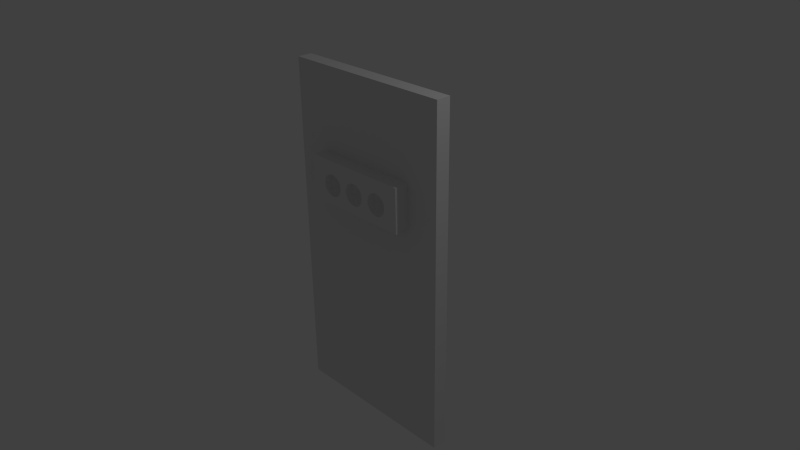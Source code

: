 # Source: driver_door.blend  (saved by Blender 2.71.0; exported with 4.5.12 LTS)
import bpy
from mathutils import Matrix  # noqa: F401  (used for matrix-valued properties, if any)

bpy.ops.wm.read_factory_settings(use_empty=True)
scene = bpy.context.scene
scene.name = 'Scene'

# ---- collections
col_collection_1 = bpy.data.collections.new('Collection 1'); scene.collection.children.link(col_collection_1)

# ---- materials (node trees are filled in below, after node groups)
mat_door = bpy.data.materials.new('Door')
mat_door.alpha_threshold = 0.0
mat_door.use_transparent_shadow = False
mat_door.roughness = 0.5
mat_door.line_color = (0.0, 0.0, 0.0, 1.0)
mat_driver_lock = bpy.data.materials.new('Driver Lock')
mat_driver_lock.alpha_threshold = 0.0
mat_driver_lock.use_transparent_shadow = False
mat_driver_lock.roughness = 0.5
mat_driver_lock.line_color = (0.0, 0.0, 0.0, 1.0)

# ---- material node trees

# ---- world
world_world = bpy.data.worlds.new('World'); scene.world = world_world
world_world.color = (0.05088, 0.05088, 0.05088)
world_world.use_sun_shadow = False
world_world.sun_shadow_jitter_overblur = 0.0
world_world.cycles.sampling_method = 'MANUAL'
world_world.cycles.sample_map_resolution = 256

# ---- cameras
cam_camera = bpy.data.cameras.new('Camera')
cam_camera.clip_end = 100.0
cam_camera.lens = 35.0
cam_camera.sensor_width = 32.0
cam_camera.sensor_height = 18.0
cam_camera.ortho_scale = 7.314
cam_camera.dof.focus_distance = 0.0
cam_camera.dof.aperture_fstop = 128.0

# ---- lights
light_lamp = bpy.data.lights.new('Lamp', 'POINT')
light_lamp.transmission_factor = 0.0
light_lamp.cutoff_distance = 30.0
light_lamp.energy = 100.0
light_lamp.shadow_buffer_clip_start = 1.001
light_lamp.shadow_soft_size = 0.1
light_lamp.shadow_maximum_resolution = 0.006
light_lamp.use_absolute_resolution = True
light_lamp.cycles.use_multiple_importance_sampling = False

# ---- meshes
me_cube = bpy.data.meshes.new('Cube')
me_cube.from_pydata([(-0.6169, -2.985, 0.5286), (-0.6169, -0.985, 0.5286), (-0.6169, -0.985, 0.2761), (-0.6169, -2.985, 0.2761), (-0.06901, -2.985, 0.3393), (-0.09635, -2.985, 0.3532), (-0.1139, -2.985, 0.3708), (-0.1199, -2.985, 0.3903), (-0.204, -2.985, 0.3903), (-0.21, -2.985, 0.3708), (-0.2276, -2.985, 0.3532), (-0.2549, -2.985, 0.3393), (-0.2894, -2.985, 0.3303), (-0.3232, -2.985, 0.3276), (-0.3259, -2.985, 0.3274), (-0.3275, -2.985, 0.3274), (-0.3302, -2.985, 0.3276), (-0.3641, -2.985, 0.3303), (-0.3985, -2.985, 0.3393), (-0.4258, -2.985, 0.3532), (-0.4434, -2.985, 0.3708), (-0.4494, -2.985, 0.3903), (0.6187, -2.985, 0.2761), (0.6187, -2.985, 0.5286), (0.4314, -2.985, 0.4275), (0.449, -2.985, 0.4099), (0.455, -2.985, 0.3903), (0.449, -2.985, 0.3708), (0.4314, -2.985, 0.3532), (0.4041, -2.985, 0.3393), (0.3696, -2.985, 0.3303), (0.3358, -2.985, 0.3276), (0.3331, -2.985, 0.3274), (0.3314, -2.985, 0.3274), (0.3288, -2.985, 0.3276), (0.2949, -2.985, 0.3303), (0.2605, -2.985, 0.3393), (0.2331, -2.985, 0.3532), (0.2156, -2.985, 0.3708), (0.2095, -2.985, 0.3903), (0.1255, -2.985, 0.3903), (0.1195, -2.985, 0.3708), (0.1019, -2.985, 0.3532), (0.07458, -2.985, 0.3393), (0.04013, -2.985, 0.3303), (0.006305, -2.985, 0.3276), (0.003615, -2.985, 0.3274), (0.001952, -2.985, 0.3274), (-0.0007381, -2.985, 0.3276), (-0.03457, -2.985, 0.3303), (-0.4434, -2.985, 0.4099), (-0.4258, -2.985, 0.4275), (-0.3985, -2.985, 0.4414), (-0.3641, -2.985, 0.4504), (-0.3302, -2.985, 0.4531), (-0.3275, -2.985, 0.4533), (-0.3259, -2.985, 0.4533), (-0.3232, -2.985, 0.4531), (-0.2894, -2.985, 0.4504), (-0.2549, -2.985, 0.4414), (-0.2276, -2.985, 0.4275), (-0.21, -2.985, 0.4099), (-0.1139, -2.985, 0.4099), (-0.09635, -2.985, 0.4275), (-0.06901, -2.985, 0.4414), (-0.03457, -2.985, 0.4504), (-0.0007381, -2.985, 0.4531), (0.001952, -2.985, 0.4533), (0.003615, -2.985, 0.4533), (0.006305, -2.985, 0.4531), (0.04013, -2.985, 0.4504), (0.07458, -2.985, 0.4414), (0.1019, -2.985, 0.4275), (0.1195, -2.985, 0.4099), (0.2156, -2.985, 0.4099), (0.2331, -2.985, 0.4275), (0.2605, -2.985, 0.4414), (0.2949, -2.985, 0.4504), (0.3288, -2.985, 0.4531), (0.3314, -2.985, 0.4533), (0.3331, -2.985, 0.4533), (0.3358, -2.985, 0.4531), (0.3696, -2.985, 0.4504), (0.4041, -2.985, 0.4414), (0.6187, -0.985, 0.5286), (0.6187, -0.985, 0.2761), (-0.06984, -2.954, 0.3393), (-0.05597, -2.436, 0.3393), (-0.07809, -2.241, 0.3532), (-0.09718, -2.954, 0.3532), (-0.0354, -2.954, 0.3303), (-0.02811, -2.682, 0.3303), (-0.09228, -2.115, 0.3708), (-0.1147, -2.954, 0.3708), (-0.01966, -2.115, 0.3393), (-0.02811, -1.8, 0.3532), (0.002784, -2.954, 0.3272), (-0.009015, -2.513, 0.3303), (-0.09718, -2.072, 0.3903), (-0.1208, -2.954, 0.3903), (-0.03353, -1.597, 0.3708), (0.02523, -2.115, 0.3393), (0.03367, -1.8, 0.3532), (0.01458, -2.513, 0.3303), (-0.09228, -2.115, 0.4099), (-0.1147, -2.954, 0.4099), (-0.0354, -1.527, 0.3903), (0.0391, -1.597, 0.3708), (0.06154, -2.436, 0.3393), (0.08365, -2.241, 0.3532), (0.03367, -2.682, 0.3303), (-0.07809, -2.241, 0.4275), (-0.09718, -2.954, 0.4275), (-0.03353, -1.597, 0.4099), (0.04097, -1.527, 0.3903), (0.09785, -2.115, 0.3708), (0.07541, -2.954, 0.3393), (0.1027, -2.954, 0.3532), (0.04097, -2.954, 0.3303), (-0.05597, -2.436, 0.4414), (-0.06984, -2.954, 0.4414), (-0.02811, -1.8, 0.4275), (0.0391, -1.597, 0.4099), (0.1027, -2.072, 0.3903), (0.1203, -2.954, 0.3708), (-0.02811, -2.682, 0.4504), (-0.0354, -2.954, 0.4504), (-0.01966, -2.115, 0.4414), (0.03367, -1.8, 0.4275), (0.09785, -2.115, 0.4099), (0.1263, -2.954, 0.3903), (0.002784, -2.954, 0.4535), (-0.009015, -2.513, 0.4504), (0.02523, -2.115, 0.4414), (0.08365, -2.241, 0.4275), (0.1203, -2.954, 0.4099), (0.01458, -2.513, 0.4504), (0.06154, -2.436, 0.4414), (0.1027, -2.954, 0.4275), (0.03367, -2.682, 0.4504), (0.07541, -2.954, 0.4414), (0.04097, -2.954, 0.4504), (0.2596, -2.954, 0.3393), (0.2735, -2.436, 0.3393), (0.2514, -2.241, 0.3532), (0.2323, -2.954, 0.3532), (0.2941, -2.954, 0.3303), (0.3014, -2.682, 0.3303), (0.2372, -2.115, 0.3708), (0.2148, -2.954, 0.3708), (0.3098, -2.115, 0.3393), (0.3014, -1.8, 0.3532), (0.3323, -2.954, 0.3272), (0.3205, -2.513, 0.3303), (0.2323, -2.072, 0.3903), (0.2087, -2.954, 0.3903), (0.296, -1.597, 0.3708), (0.3547, -2.115, 0.3393), (0.3632, -1.8, 0.3532), (0.3441, -2.513, 0.3303), (0.2372, -2.115, 0.4099), (0.2148, -2.954, 0.4099), (0.2941, -1.527, 0.3903), (0.3686, -1.597, 0.3708), (0.391, -2.436, 0.3393), (0.4131, -2.241, 0.3532), (0.3632, -2.682, 0.3303), (0.2514, -2.241, 0.4275), (0.2323, -2.954, 0.4275), (0.296, -1.597, 0.4099), (0.3705, -1.527, 0.3903), (0.4273, -2.115, 0.3708), (0.4049, -2.954, 0.3393), (0.4322, -2.954, 0.3532), (0.3705, -2.954, 0.3303), (0.2735, -2.436, 0.4414), (0.2596, -2.954, 0.4414), (0.3014, -1.8, 0.4275), (0.3686, -1.597, 0.4099), (0.4322, -2.072, 0.3903), (0.4498, -2.954, 0.3708), (0.3014, -2.682, 0.4504), (0.2941, -2.954, 0.4504), (0.3098, -2.115, 0.4414), (0.3632, -1.8, 0.4275), (0.4273, -2.115, 0.4099), (0.4558, -2.954, 0.3903), (0.3323, -2.954, 0.4535), (0.3205, -2.513, 0.4504), (0.3547, -2.115, 0.4414), (0.4131, -2.241, 0.4275), (0.4498, -2.954, 0.4099), (0.3441, -2.513, 0.4504), (0.391, -2.436, 0.4414), (0.4322, -2.954, 0.4275), (0.3632, -2.682, 0.4504), (0.4049, -2.954, 0.4414), (0.3705, -2.954, 0.4504), (-0.3993, -2.954, 0.3393), (-0.3855, -2.436, 0.3393), (-0.4076, -2.241, 0.3532), (-0.4267, -2.954, 0.3532), (-0.3649, -2.954, 0.3303), (-0.3576, -2.682, 0.3303), (-0.4218, -2.115, 0.3708), (-0.4442, -2.954, 0.3708), (-0.3491, -2.115, 0.3393), (-0.3576, -1.8, 0.3532), (-0.3267, -2.954, 0.3272), (-0.3385, -2.513, 0.3303), (-0.4267, -2.072, 0.3903), (-0.4503, -2.954, 0.3903), (-0.363, -1.597, 0.3708), (-0.3043, -2.115, 0.3393), (-0.2958, -1.8, 0.3532), (-0.3149, -2.513, 0.3303), (-0.4218, -2.115, 0.4099), (-0.4442, -2.954, 0.4099), (-0.3649, -1.527, 0.3903), (-0.2904, -1.597, 0.3708), (-0.268, -2.436, 0.3393), (-0.2458, -2.241, 0.3532), (-0.2958, -2.682, 0.3303), (-0.4076, -2.241, 0.4275), (-0.4267, -2.954, 0.4275), (-0.363, -1.597, 0.4099), (-0.2885, -1.527, 0.3903), (-0.2316, -2.115, 0.3708), (-0.2541, -2.954, 0.3393), (-0.2267, -2.954, 0.3532), (-0.2885, -2.954, 0.3303), (-0.3855, -2.436, 0.4414), (-0.3993, -2.954, 0.4414), (-0.3576, -1.8, 0.4275), (-0.2904, -1.597, 0.4099), (-0.2267, -2.072, 0.3903), (-0.2092, -2.954, 0.3708), (-0.3576, -2.682, 0.4504), (-0.3649, -2.954, 0.4504), (-0.3491, -2.115, 0.4414), (-0.2958, -1.8, 0.4275), (-0.2316, -2.115, 0.4099), (-0.2031, -2.954, 0.3903), (-0.3267, -2.954, 0.4535), (-0.3385, -2.513, 0.4504), (-0.3043, -2.115, 0.4414), (-0.2458, -2.241, 0.4275), (-0.2092, -2.954, 0.4099), (-0.3149, -2.513, 0.4504), (-0.268, -2.436, 0.4414), (-0.2267, -2.954, 0.4275), (-0.2958, -2.682, 0.4504), (-0.2541, -2.954, 0.4414), (-0.2885, -2.954, 0.4504), (1.0, 1.0, -1.0), (1.0, -1.0, -1.0), (-1.0, -1.0, -1.0), (-1.0, 1.0, -1.0), (1.0, 1.0, 1.0), (1.0, -1.0, 1.0), (-1.0, -1.0, 1.0), (-1.0, 1.0, 1.0), (1.0, 1.0, 0.0), (1.0, -1.0, 0.0), (-1.0, -1.0, 0.0), (-1.0, 1.0, 0.0)], [], [(0, 1, 2, 3), (4, 5, 6, 7, 8, 9, 10, 11, 12, 13, 14, 15, 16, 17, 18, 19, 20, 21, 3, 22, 23, 24, 25, 26, 27, 28, 29, 30, 31, 32, 33, 34, 35, 36, 37, 38, 39, 40, 41, 42, 43, 44, 45, 46, 47, 48, 49), (21, 50, 51, 52, 53, 54, 55, 56, 57, 58, 59, 60, 61, 8, 7, 62, 63, 64, 65, 66, 67, 68, 69, 70, 71, 72, 73, 40, 39, 74, 75, 76, 77, 78, 79, 80, 81, 82, 83, 24, 23, 0, 3), (23, 84, 1, 0), (1, 84, 85, 2), (3, 2, 85, 22), (84, 23, 22, 85), (86, 87, 88, 89), (90, 91, 87, 86), (5, 4, 86, 89), (89, 88, 92, 93), (87, 94, 95, 88), (96, 91, 90), (4, 49, 90, 86), (91, 97, 94, 87), (6, 5, 89, 93), (93, 92, 98, 99), (88, 95, 100, 92), (94, 101, 102, 95), (96, 97, 91), (49, 48, 96, 90), (97, 103, 101, 94), (7, 6, 93, 99), (99, 98, 104, 105), (92, 100, 106, 98), (95, 102, 107, 100), (101, 108, 109, 102), (96, 103, 97), (48, 47, 96), (103, 110, 108, 101), (62, 7, 99, 105), (105, 104, 111, 112), (98, 106, 113, 104), (100, 107, 114, 106), (102, 109, 115, 107), (108, 116, 117, 109), (96, 110, 103), (47, 46, 96), (110, 118, 116, 108), (63, 62, 105, 112), (112, 111, 119, 120), (104, 113, 121, 111), (106, 114, 122, 113), (107, 115, 123, 114), (109, 117, 124, 115), (43, 42, 117, 116), (96, 118, 110), (46, 45, 96), (44, 43, 116, 118), (64, 63, 112, 120), (120, 119, 125, 126), (111, 121, 127, 119), (113, 122, 128, 121), (114, 123, 129, 122), (115, 124, 130, 123), (42, 41, 124, 117), (45, 44, 118, 96), (65, 64, 120, 126), (126, 125, 131), (119, 127, 132, 125), (121, 128, 133, 127), (122, 129, 134, 128), (123, 130, 135, 129), (41, 40, 130, 124), (66, 65, 126, 131), (125, 132, 131), (127, 133, 136, 132), (128, 134, 137, 133), (129, 135, 138, 134), (40, 73, 135, 130), (67, 66, 131), (132, 136, 131), (133, 137, 139, 136), (134, 138, 140, 137), (73, 72, 138, 135), (68, 67, 131), (136, 139, 131), (137, 140, 141, 139), (72, 71, 140, 138), (69, 68, 131), (139, 141, 131), (71, 70, 141, 140), (70, 69, 131, 141), (142, 143, 144, 145), (146, 147, 143, 142), (37, 36, 142, 145), (145, 144, 148, 149), (143, 150, 151, 144), (152, 147, 146), (36, 35, 146, 142), (147, 153, 150, 143), (38, 37, 145, 149), (149, 148, 154, 155), (144, 151, 156, 148), (150, 157, 158, 151), (152, 153, 147), (35, 34, 152, 146), (153, 159, 157, 150), (39, 38, 149, 155), (155, 154, 160, 161), (148, 156, 162, 154), (151, 158, 163, 156), (157, 164, 165, 158), (152, 159, 153), (34, 33, 152), (159, 166, 164, 157), (74, 39, 155, 161), (161, 160, 167, 168), (154, 162, 169, 160), (156, 163, 170, 162), (158, 165, 171, 163), (164, 172, 173, 165), (152, 166, 159), (33, 32, 152), (166, 174, 172, 164), (75, 74, 161, 168), (168, 167, 175, 176), (160, 169, 177, 167), (162, 170, 178, 169), (163, 171, 179, 170), (165, 173, 180, 171), (29, 28, 173, 172), (152, 174, 166), (32, 31, 152), (30, 29, 172, 174), (76, 75, 168, 176), (176, 175, 181, 182), (167, 177, 183, 175), (169, 178, 184, 177), (170, 179, 185, 178), (171, 180, 186, 179), (28, 27, 180, 173), (31, 30, 174, 152), (77, 76, 176, 182), (182, 181, 187), (175, 183, 188, 181), (177, 184, 189, 183), (178, 185, 190, 184), (179, 186, 191, 185), (27, 26, 186, 180), (78, 77, 182, 187), (181, 188, 187), (183, 189, 192, 188), (184, 190, 193, 189), (185, 191, 194, 190), (26, 25, 191, 186), (79, 78, 187), (188, 192, 187), (189, 193, 195, 192), (190, 194, 196, 193), (25, 24, 194, 191), (80, 79, 187), (192, 195, 187), (193, 196, 197, 195), (24, 83, 196, 194), (81, 80, 187), (195, 197, 187), (83, 82, 197, 196), (82, 81, 187, 197), (198, 199, 200, 201), (202, 203, 199, 198), (19, 18, 198, 201), (201, 200, 204, 205), (199, 206, 207, 200), (208, 203, 202), (18, 17, 202, 198), (203, 209, 206, 199), (20, 19, 201, 205), (205, 204, 210, 211), (200, 207, 212, 204), (206, 213, 214, 207), (208, 209, 203), (17, 16, 208, 202), (209, 215, 213, 206), (21, 20, 205, 211), (211, 210, 216, 217), (204, 212, 218, 210), (207, 214, 219, 212), (213, 220, 221, 214), (208, 215, 209), (16, 15, 208), (215, 222, 220, 213), (50, 21, 211, 217), (217, 216, 223, 224), (210, 218, 225, 216), (212, 219, 226, 218), (214, 221, 227, 219), (220, 228, 229, 221), (208, 222, 215), (15, 14, 208), (222, 230, 228, 220), (51, 50, 217, 224), (224, 223, 231, 232), (216, 225, 233, 223), (218, 226, 234, 225), (219, 227, 235, 226), (221, 229, 236, 227), (11, 10, 229, 228), (208, 230, 222), (14, 13, 208), (12, 11, 228, 230), (52, 51, 224, 232), (232, 231, 237, 238), (223, 233, 239, 231), (225, 234, 240, 233), (226, 235, 241, 234), (227, 236, 242, 235), (10, 9, 236, 229), (13, 12, 230, 208), (53, 52, 232, 238), (238, 237, 243), (231, 239, 244, 237), (233, 240, 245, 239), (234, 241, 246, 240), (235, 242, 247, 241), (9, 8, 242, 236), (54, 53, 238, 243), (237, 244, 243), (239, 245, 248, 244), (240, 246, 249, 245), (241, 247, 250, 246), (8, 61, 247, 242), (55, 54, 243), (244, 248, 243), (245, 249, 251, 248), (246, 250, 252, 249), (61, 60, 250, 247), (56, 55, 243), (248, 251, 243), (249, 252, 253, 251), (60, 59, 252, 250), (57, 56, 243), (251, 253, 243), (59, 58, 253, 252), (58, 57, 243, 253), (254, 255, 256, 257), (258, 261, 260, 259), (262, 258, 259, 263), (263, 259, 260, 264), (264, 260, 261, 265), (262, 254, 257, 265), (254, 262, 263, 255), (255, 263, 264, 256), (256, 264, 265, 257), (258, 262, 265, 261)])
me_cube.polygons.foreach_set('material_index', [1, 1, 1, 1, 1, 1, 1, 1, 1, 1, 1, 1, 1, 1, 1, 1, 1, 1, 1, 1, 1, 1, 1, 1, 1, 1, 1, 1, 1, 1, 1, 1, 1, 1, 1, 1, 1, 1, 1, 1, 1, 1, 1, 1, 1, 1, 1, 1, 1, 1, 1, 1, 1, 1, 1, 1, 1, 1, 1, 1, 1, 1, 1, 1, 1, 1, 1, 1, 1, 1, 1, 1, 1, 1, 1, 1, 1, 1, 1, 1, 1, 1, 1, 1, 1, 1, 1, 1, 1, 1, 1, 1, 1, 1, 1, 1, 1, 1, 1, 1, 1, 1, 1, 1, 1, 1, 1, 1, 1, 1, 1, 1, 1, 1, 1, 1, 1, 1, 1, 1, 1, 1, 1, 1, 1, 1, 1, 1, 1, 1, 1, 1, 1, 1, 1, 1, 1, 1, 1, 1, 1, 1, 1, 1, 1, 1, 1, 1, 1, 1, 1, 1, 1, 1, 1, 1, 1, 1, 1, 1, 1, 1, 1, 1, 1, 1, 1, 1, 1, 1, 1, 1, 1, 1, 1, 1, 1, 1, 1, 1, 1, 1, 1, 1, 1, 1, 1, 1, 1, 1, 1, 1, 1, 1, 1, 1, 1, 1, 1, 1, 1, 1, 1, 1, 1, 1, 1, 1, 1, 1, 1, 1, 1, 1, 1, 1, 1, 1, 1, 1, 1, 1, 1, 1, 1, 1, 1, 1, 1, 1, 1, 1, 1, 1, 1, 0, 0, 0, 0, 0, 0, 0, 0, 0, 0])
me_cube.materials.append(mat_door)
me_cube.materials.append(mat_driver_lock)
me_cube.use_remesh_preserve_volume = False
me_cube.use_remesh_preserve_attributes = False
me_cube.use_mirror_vertex_groups = False
me_cube.update()

# ---- objects
ob_cube = bpy.data.objects.new('Cube', me_cube)
ob_lamp = bpy.data.objects.new('Lamp', light_lamp)
ob_camera = bpy.data.objects.new('Camera', cam_camera)

# ---- transforms, parenting, visibility, modifiers, constraints
ob_cube.location = (0.0, 0.0, 0.0)
ob_cube.scale = (1.214, 0.1, 2.376)
ob_cube.lock_rotations_4d = False
ob_cube.empty_display_type = 'ARROWS'
ob_cube.lineart.crease_threshold = 0.0
ob_lamp.location = (4.076, 1.005, 5.904)
ob_lamp.rotation_euler = (0.6503, 0.05522, 1.866)
ob_lamp.lock_rotations_4d = False
ob_lamp.empty_display_type = 'ARROWS'
ob_lamp.color = (0.0, 0.0, 0.0, 0.0)
ob_lamp.lineart.crease_threshold = 0.0
ob_camera.location = (7.481, -6.508, 5.344)
ob_camera.rotation_euler = (1.109, 0.01082, 0.8149)
ob_camera.lock_rotations_4d = False
ob_camera.empty_display_type = 'ARROWS'
ob_camera.color = (0.0, 0.0, 0.0, 0.0)
ob_camera.display_type = 'WIRE'
ob_camera.lineart.crease_threshold = 0.0

# ---- collection membership
col_collection_1.objects.link(ob_cube)
col_collection_1.objects.link(ob_lamp)
col_collection_1.objects.link(ob_camera)

# ---- scene / render settings (as saved in the file)
scene.camera = ob_camera
scene.frame_start = 1; scene.frame_end = 250; scene.frame_set(1)
scene.render.engine = 'BLENDER_EEVEE_NEXT'
scene.render.resolution_percentage = 50
scene.render.dither_intensity = 0.0
scene.cycles.use_denoising = False
scene.cycles.samples = 10
scene.cycles.sampling_pattern = 'TABULATED_SOBOL'
scene.cycles.light_sampling_threshold = 0.0
scene.cycles.use_adaptive_sampling = False
scene.cycles.use_light_tree = False
scene.cycles.blur_glossy = 0.0
scene.cycles.volume_bounces = 1
scene.cycles.pixel_filter_type = 'GAUSSIAN'
scene.cycles.sample_clamp_indirect = 0.0
scene.view_settings.view_transform = 'Standard'
bpy.context.view_layer.update()
